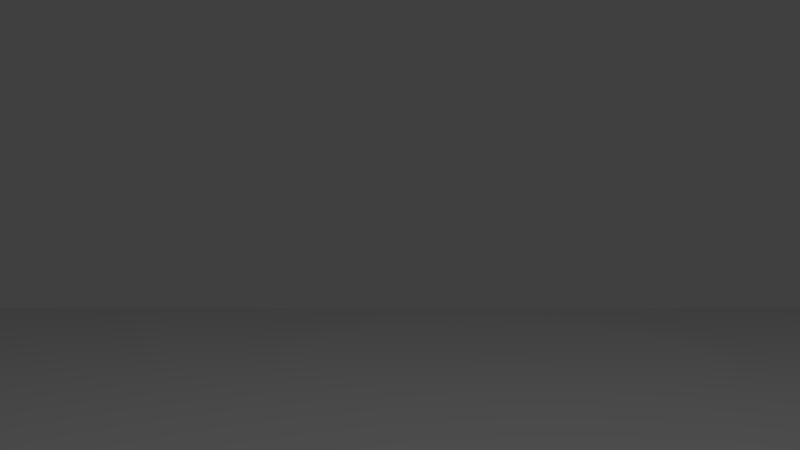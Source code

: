 # Source: FullAni.blend  (saved by Blender 2.79.0; exported with 4.5.12 LTS)
import bpy
from mathutils import Matrix  # noqa: F401  (used for matrix-valued properties, if any)

bpy.ops.wm.read_factory_settings(use_empty=True)
scene = bpy.context.scene
scene.name = 'Scene'

# ---- collections
col_collection_1 = bpy.data.collections.new('Collection 1'); scene.collection.children.link(col_collection_1)
col_card = bpy.data.collections.new('Card')  # instanced only; not linked into the scene
col_candle = bpy.data.collections.new('Candle')  # instanced only; not linked into the scene
col_candle_1 = bpy.data.collections.new('Candle')  # instanced only; not linked into the scene
col_death = bpy.data.collections.new('Death')  # instanced only; not linked into the scene
col_fool = bpy.data.collections.new('Fool')  # instanced only; not linked into the scene
col_chariot = bpy.data.collections.new('Chariot')  # instanced only; not linked into the scene

# ---- world
world_world = bpy.data.worlds.new('World'); scene.world = world_world
world_world.color = (0.05088, 0.05088, 0.05088)
world_world.use_sun_shadow = False
world_world.sun_shadow_jitter_overblur = 0.0
world_world.cycles.sampling_method = 'MANUAL'

# ---- cameras
cam_camera = bpy.data.cameras.new('Camera')
cam_camera.clip_end = 100.0
cam_camera.lens = 35.0
cam_camera.sensor_width = 32.0
cam_camera.sensor_height = 18.0
cam_camera.ortho_scale = 7.314
cam_camera.dof.focus_distance = 0.0

# ---- lights
light_lamp = bpy.data.lights.new('Lamp', 'POINT')
light_lamp.transmission_factor = 0.0
light_lamp.cutoff_distance = 30.0
light_lamp.energy = 100.0
light_lamp.shadow_buffer_clip_start = 1.001
light_lamp.shadow_soft_size = 0.1
light_lamp.shadow_maximum_resolution = 0.006
light_lamp.use_absolute_resolution = True

# ---- meshes
me_plane = bpy.data.meshes.new('Plane')
me_plane.from_pydata([(-1.0, -1.0, 0.0), (1.0, -1.0, 0.0), (-1.0, 1.0, 0.0), (1.0, 1.0, 0.0)], [], [(0, 1, 3, 2)])
me_plane.use_remesh_preserve_volume = False
me_plane.use_remesh_preserve_attributes = False
me_plane.use_mirror_vertex_groups = False
me_plane.update()

# ---- objects
ob_card_005 = bpy.data.objects.new('Card.005', None)
ob_card_004 = bpy.data.objects.new('Card.004', None)
ob_card_003 = bpy.data.objects.new('Card.003', None)
ob_card_002 = bpy.data.objects.new('Card.002', None)
ob_card_001 = bpy.data.objects.new('Card.001', None)
ob_card = bpy.data.objects.new('Card', None)
ob_plane = bpy.data.objects.new('Plane', me_plane)
ob_candle_003 = bpy.data.objects.new('Candle.003', None)
ob_candle_002 = bpy.data.objects.new('Candle.002', None)
ob_candle_001 = bpy.data.objects.new('Candle.001', None)
ob_candle = bpy.data.objects.new('Candle', None)
ob_death = bpy.data.objects.new('Death', None)
ob_fool = bpy.data.objects.new('Fool', None)
ob_chariot = bpy.data.objects.new('Chariot', None)
ob_lamp = bpy.data.objects.new('Lamp', light_lamp)
ob_camera = bpy.data.objects.new('Camera', cam_camera)

# ---- transforms, parenting, visibility, modifiers, constraints
ob_card_005.location = (-2.244, 0.4764, -1.221)
ob_card_005.scale = (0.5, 0.5, 0.5)
ob_card_005.empty_image_offset = (0.0, 0.0)
ob_card_005.show_instancer_for_render = False
ob_card_005.instance_type = 'COLLECTION'
ob_card_005.lineart.crease_threshold = 0.0
ob_card_004.location = (-2.711, 0.535, -1.395)
ob_card_004.scale = (0.5, 0.5, 0.5)
ob_card_004.empty_image_offset = (0.0, 0.0)
ob_card_004.show_instancer_for_render = False
ob_card_004.instance_type = 'COLLECTION'
ob_card_004.lineart.crease_threshold = 0.0
ob_card_003.location = (-2.892, 0.3099, -0.9997)
ob_card_003.scale = (0.5, 0.5, 0.5)
ob_card_003.empty_image_offset = (0.0, 0.0)
ob_card_003.show_instancer_for_render = False
ob_card_003.instance_type = 'COLLECTION'
ob_card_003.lineart.crease_threshold = 0.0
ob_card_002.location = (-1.837, 0.5129, -1.232)
ob_card_002.scale = (0.5, 0.5, 0.5)
ob_card_002.empty_image_offset = (0.0, 0.0)
ob_card_002.show_instancer_for_render = False
ob_card_002.instance_type = 'COLLECTION'
ob_card_002.lineart.crease_threshold = 0.0
ob_card_001.location = (-2.537, 0.5106, -1.326)
ob_card_001.scale = (0.5, 0.5, 0.5)
ob_card_001.empty_image_offset = (0.0, 0.0)
ob_card_001.show_instancer_for_render = False
ob_card_001.instance_type = 'COLLECTION'
ob_card_001.lineart.crease_threshold = 0.0
ob_card.location = (-2.78, 0.393, -1.139)
ob_card.scale = (0.5, 0.5, 0.5)
ob_card.empty_image_offset = (0.0, 0.0)
ob_card.show_instancer_for_render = False
ob_card.instance_type = 'COLLECTION'
ob_card.lineart.crease_threshold = 0.0
ob_plane.location = (0.08528, -0.06251, -1.5)
ob_plane.scale = (6.862, 6.862, 6.862)
ob_plane.lineart.crease_threshold = 0.0
ob_candle_003.location = (3.0, -1.5, -1.5)
ob_candle_003.empty_image_offset = (0.0, 0.0)
ob_candle_003.show_instancer_for_render = False
ob_candle_003.instance_type = 'COLLECTION'
ob_candle_003.lineart.crease_threshold = 0.0
ob_candle_002.location = (3.0, 1.5, -1.5)
ob_candle_002.empty_image_offset = (0.0, 0.0)
ob_candle_002.show_instancer_for_render = False
ob_candle_002.instance_type = 'COLLECTION'
ob_candle_002.lineart.crease_threshold = 0.0
ob_candle_001.location = (-1.0, 3.0, -1.5)
ob_candle_001.empty_image_offset = (0.0, 0.0)
ob_candle_001.show_instancer_for_render = False
ob_candle_001.instance_type = 'COLLECTION'
ob_candle_001.lineart.crease_threshold = 0.0
ob_candle.location = (-1.0, -3.0, -1.5)
ob_candle.empty_image_offset = (0.0, 0.0)
ob_candle.show_instancer_for_render = False
ob_candle.instance_type = 'COLLECTION'
ob_candle.lineart.crease_threshold = 0.0
ob_death.location = (0.0, 0.0, 0.0)
ob_death.rotation_euler = (0.0, 0.0, 3.142)
ob_death.scale = (0.5, 0.5, 0.5)
ob_death.empty_image_offset = (0.0, 0.0)
ob_death.show_instancer_for_render = False
ob_death.instance_type = 'COLLECTION'
ob_death.lineart.crease_threshold = 0.0
ob_fool.location = (0.0, -1.5, 0.0)
ob_fool.rotation_euler = (0.0, 0.0, 3.142)
ob_fool.scale = (0.5, 0.5, 0.5)
ob_fool.empty_image_offset = (0.0, 0.0)
ob_fool.show_instancer_for_render = False
ob_fool.instance_type = 'COLLECTION'
ob_fool.lineart.crease_threshold = 0.0
ob_chariot.location = (0.0, 1.5, 0.0)
ob_chariot.rotation_euler = (0.0, 0.0, 3.142)
ob_chariot.scale = (0.5, 0.5, 0.5)
ob_chariot.empty_image_offset = (0.0, 0.0)
ob_chariot.show_instancer_for_render = False
ob_chariot.instance_type = 'COLLECTION'
ob_chariot.lineart.crease_threshold = 0.0
ob_lamp.location = (4.076, 1.005, 5.904)
ob_lamp.rotation_euler = (0.6503, 0.05522, 1.866)
ob_lamp.lock_rotations_4d = False
ob_lamp.empty_display_type = 'ARROWS'
ob_lamp.color = (0.0, 0.0, 0.0, 0.0)
ob_lamp.lineart.crease_threshold = 0.0
ob_camera.location = (6.616, 0.0, -0.2344)
ob_camera.rotation_euler = (1.571, 0.0, 1.571)
ob_camera.lock_rotations_4d = False
ob_camera.empty_display_type = 'ARROWS'
ob_camera.color = (0.0, 0.0, 0.0, 0.0)
ob_camera.display_type = 'WIRE'
ob_camera.lineart.crease_threshold = 0.0
ob_card_005.instance_collection = col_card
ob_card_004.instance_collection = col_card
ob_card_003.instance_collection = col_card
ob_card_002.instance_collection = col_card
ob_card_001.instance_collection = col_card
ob_card.instance_collection = col_card
ob_candle_003.instance_collection = col_candle_1
ob_candle_002.instance_collection = col_candle_1
ob_candle_001.instance_collection = col_candle_1
ob_candle.instance_collection = col_candle_1
ob_death.instance_collection = col_death
ob_fool.instance_collection = col_fool
ob_chariot.instance_collection = col_chariot

# ---- collection membership
col_collection_1.objects.link(ob_card_005)
col_collection_1.objects.link(ob_card_004)
col_collection_1.objects.link(ob_card_003)
col_collection_1.objects.link(ob_card_002)
col_collection_1.objects.link(ob_card_001)
col_collection_1.objects.link(ob_card)
col_collection_1.objects.link(ob_plane)
col_collection_1.objects.link(ob_candle_003)
col_collection_1.objects.link(ob_candle_002)
col_collection_1.objects.link(ob_candle_001)
col_collection_1.objects.link(ob_candle)
col_collection_1.objects.link(ob_death)
col_collection_1.objects.link(ob_fool)
col_collection_1.objects.link(ob_chariot)
col_collection_1.objects.link(ob_lamp)
col_collection_1.objects.link(ob_camera)

# ---- scene / render settings (as saved in the file)
scene.camera = ob_camera
scene.frame_start = 1; scene.frame_end = 700; scene.frame_set(2)
scene.render.engine = 'CYCLES'
scene.render.resolution_percentage = 50
scene.render.dither_intensity = 0.0
scene.cycles.use_denoising = False
scene.cycles.samples = 128
scene.cycles.sampling_pattern = 'TABULATED_SOBOL'
scene.cycles.use_adaptive_sampling = False
scene.cycles.use_light_tree = False
scene.cycles.blur_glossy = 0.0
scene.cycles.sample_clamp_indirect = 0.0
scene.view_settings.view_transform = 'Standard'
bpy.context.view_layer.update()
